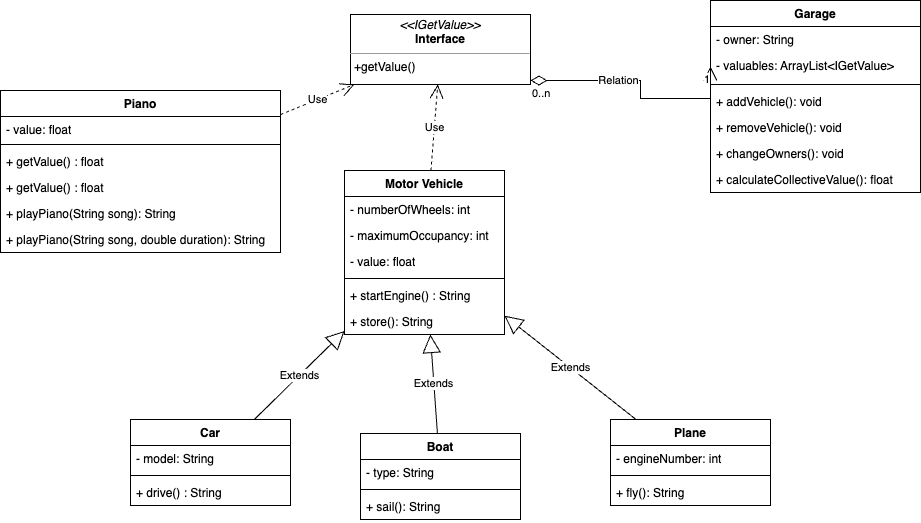

The diagram above was exported from draw.io. Its source (the exported page's mxGraphModel, read from the mxfile embedded in the PNG):
<mxGraphModel dx="1841" dy="762" grid="1" gridSize="10" guides="1" tooltips="1" connect="1" arrows="1" fold="1" page="1" pageScale="1" pageWidth="827" pageHeight="1169" math="0" shadow="0">
  <root>
    <mxCell id="0" />
    <mxCell id="1" parent="0" />
    <mxCell id="_CqFdxffLvywKZPfPTIO-19" value="Motor Vehicle" style="swimlane;fontStyle=1;align=center;verticalAlign=top;childLayout=stackLayout;horizontal=1;startSize=26;horizontalStack=0;resizeParent=1;resizeParentMax=0;resizeLast=0;collapsible=1;marginBottom=0;whiteSpace=wrap;html=1;" parent="1" vertex="1">
      <mxGeometry x="254" y="210" width="160" height="164" as="geometry" />
    </mxCell>
    <mxCell id="_CqFdxffLvywKZPfPTIO-3" value="- numberOfWheels: int" style="text;strokeColor=none;fillColor=none;align=left;verticalAlign=top;spacingLeft=4;spacingRight=4;overflow=hidden;rotatable=0;points=[[0,0.5],[1,0.5]];portConstraint=eastwest;whiteSpace=wrap;html=1;" parent="_CqFdxffLvywKZPfPTIO-19" vertex="1">
      <mxGeometry y="26" width="160" height="26" as="geometry" />
    </mxCell>
    <mxCell id="_CqFdxffLvywKZPfPTIO-4" value="- maximumOccupancy: int" style="text;strokeColor=none;fillColor=none;align=left;verticalAlign=top;spacingLeft=4;spacingRight=4;overflow=hidden;rotatable=0;points=[[0,0.5],[1,0.5]];portConstraint=eastwest;whiteSpace=wrap;html=1;" parent="_CqFdxffLvywKZPfPTIO-19" vertex="1">
      <mxGeometry y="52" width="160" height="26" as="geometry" />
    </mxCell>
    <mxCell id="_CqFdxffLvywKZPfPTIO-7" value="- value: float" style="text;strokeColor=none;fillColor=none;align=left;verticalAlign=top;spacingLeft=4;spacingRight=4;overflow=hidden;rotatable=0;points=[[0,0.5],[1,0.5]];portConstraint=eastwest;whiteSpace=wrap;html=1;" parent="_CqFdxffLvywKZPfPTIO-19" vertex="1">
      <mxGeometry y="78" width="160" height="26" as="geometry" />
    </mxCell>
    <mxCell id="_CqFdxffLvywKZPfPTIO-21" value="" style="line;strokeWidth=1;fillColor=none;align=left;verticalAlign=middle;spacingTop=-1;spacingLeft=3;spacingRight=3;rotatable=0;labelPosition=right;points=[];portConstraint=eastwest;strokeColor=inherit;" parent="_CqFdxffLvywKZPfPTIO-19" vertex="1">
      <mxGeometry y="104" width="160" height="8" as="geometry" />
    </mxCell>
    <mxCell id="_CqFdxffLvywKZPfPTIO-22" value="+ startEngine() : String" style="text;strokeColor=none;fillColor=none;align=left;verticalAlign=top;spacingLeft=4;spacingRight=4;overflow=hidden;rotatable=0;points=[[0,0.5],[1,0.5]];portConstraint=eastwest;whiteSpace=wrap;html=1;" parent="_CqFdxffLvywKZPfPTIO-19" vertex="1">
      <mxGeometry y="112" width="160" height="26" as="geometry" />
    </mxCell>
    <mxCell id="Ql4KCGpSkiP2WhM__gHK-16" value="+ store(): String" style="text;strokeColor=none;fillColor=none;align=left;verticalAlign=top;spacingLeft=4;spacingRight=4;overflow=hidden;rotatable=0;points=[[0,0.5],[1,0.5]];portConstraint=eastwest;whiteSpace=wrap;html=1;" vertex="1" parent="_CqFdxffLvywKZPfPTIO-19">
      <mxGeometry y="138" width="160" height="26" as="geometry" />
    </mxCell>
    <mxCell id="_CqFdxffLvywKZPfPTIO-26" value="Car" style="swimlane;fontStyle=1;align=center;verticalAlign=top;childLayout=stackLayout;horizontal=1;startSize=26;horizontalStack=0;resizeParent=1;resizeParentMax=0;resizeLast=0;collapsible=1;marginBottom=0;whiteSpace=wrap;html=1;" parent="1" vertex="1">
      <mxGeometry x="40" y="459" width="160" height="86" as="geometry" />
    </mxCell>
    <mxCell id="_CqFdxffLvywKZPfPTIO-27" value="- model: String" style="text;strokeColor=none;fillColor=none;align=left;verticalAlign=top;spacingLeft=4;spacingRight=4;overflow=hidden;rotatable=0;points=[[0,0.5],[1,0.5]];portConstraint=eastwest;whiteSpace=wrap;html=1;" parent="_CqFdxffLvywKZPfPTIO-26" vertex="1">
      <mxGeometry y="26" width="160" height="26" as="geometry" />
    </mxCell>
    <mxCell id="_CqFdxffLvywKZPfPTIO-28" value="" style="line;strokeWidth=1;fillColor=none;align=left;verticalAlign=middle;spacingTop=-1;spacingLeft=3;spacingRight=3;rotatable=0;labelPosition=right;points=[];portConstraint=eastwest;strokeColor=inherit;" parent="_CqFdxffLvywKZPfPTIO-26" vertex="1">
      <mxGeometry y="52" width="160" height="8" as="geometry" />
    </mxCell>
    <mxCell id="_CqFdxffLvywKZPfPTIO-30" value="+ drive() : String" style="text;strokeColor=none;fillColor=none;align=left;verticalAlign=top;spacingLeft=4;spacingRight=4;overflow=hidden;rotatable=0;points=[[0,0.5],[1,0.5]];portConstraint=eastwest;whiteSpace=wrap;html=1;" parent="_CqFdxffLvywKZPfPTIO-26" vertex="1">
      <mxGeometry y="60" width="160" height="26" as="geometry" />
    </mxCell>
    <mxCell id="_CqFdxffLvywKZPfPTIO-31" value="Boat" style="swimlane;fontStyle=1;align=center;verticalAlign=top;childLayout=stackLayout;horizontal=1;startSize=26;horizontalStack=0;resizeParent=1;resizeParentMax=0;resizeLast=0;collapsible=1;marginBottom=0;whiteSpace=wrap;html=1;" parent="1" vertex="1">
      <mxGeometry x="270" y="473" width="160" height="86" as="geometry" />
    </mxCell>
    <mxCell id="_CqFdxffLvywKZPfPTIO-32" value="- type: String" style="text;strokeColor=none;fillColor=none;align=left;verticalAlign=top;spacingLeft=4;spacingRight=4;overflow=hidden;rotatable=0;points=[[0,0.5],[1,0.5]];portConstraint=eastwest;whiteSpace=wrap;html=1;" parent="_CqFdxffLvywKZPfPTIO-31" vertex="1">
      <mxGeometry y="26" width="160" height="26" as="geometry" />
    </mxCell>
    <mxCell id="_CqFdxffLvywKZPfPTIO-33" value="" style="line;strokeWidth=1;fillColor=none;align=left;verticalAlign=middle;spacingTop=-1;spacingLeft=3;spacingRight=3;rotatable=0;labelPosition=right;points=[];portConstraint=eastwest;strokeColor=inherit;" parent="_CqFdxffLvywKZPfPTIO-31" vertex="1">
      <mxGeometry y="52" width="160" height="8" as="geometry" />
    </mxCell>
    <mxCell id="_CqFdxffLvywKZPfPTIO-35" value="+ sail(): String" style="text;strokeColor=none;fillColor=none;align=left;verticalAlign=top;spacingLeft=4;spacingRight=4;overflow=hidden;rotatable=0;points=[[0,0.5],[1,0.5]];portConstraint=eastwest;whiteSpace=wrap;html=1;" parent="_CqFdxffLvywKZPfPTIO-31" vertex="1">
      <mxGeometry y="60" width="160" height="26" as="geometry" />
    </mxCell>
    <mxCell id="_CqFdxffLvywKZPfPTIO-36" value="Plane" style="swimlane;fontStyle=1;align=center;verticalAlign=top;childLayout=stackLayout;horizontal=1;startSize=26;horizontalStack=0;resizeParent=1;resizeParentMax=0;resizeLast=0;collapsible=1;marginBottom=0;whiteSpace=wrap;html=1;" parent="1" vertex="1">
      <mxGeometry x="520" y="459" width="160" height="86" as="geometry" />
    </mxCell>
    <mxCell id="_CqFdxffLvywKZPfPTIO-37" value="- engineNumber: int" style="text;strokeColor=none;fillColor=none;align=left;verticalAlign=top;spacingLeft=4;spacingRight=4;overflow=hidden;rotatable=0;points=[[0,0.5],[1,0.5]];portConstraint=eastwest;whiteSpace=wrap;html=1;" parent="_CqFdxffLvywKZPfPTIO-36" vertex="1">
      <mxGeometry y="26" width="160" height="26" as="geometry" />
    </mxCell>
    <mxCell id="_CqFdxffLvywKZPfPTIO-38" value="" style="line;strokeWidth=1;fillColor=none;align=left;verticalAlign=middle;spacingTop=-1;spacingLeft=3;spacingRight=3;rotatable=0;labelPosition=right;points=[];portConstraint=eastwest;strokeColor=inherit;" parent="_CqFdxffLvywKZPfPTIO-36" vertex="1">
      <mxGeometry y="52" width="160" height="8" as="geometry" />
    </mxCell>
    <mxCell id="_CqFdxffLvywKZPfPTIO-40" value="+ fly(): String" style="text;strokeColor=none;fillColor=none;align=left;verticalAlign=top;spacingLeft=4;spacingRight=4;overflow=hidden;rotatable=0;points=[[0,0.5],[1,0.5]];portConstraint=eastwest;whiteSpace=wrap;html=1;" parent="_CqFdxffLvywKZPfPTIO-36" vertex="1">
      <mxGeometry y="60" width="160" height="26" as="geometry" />
    </mxCell>
    <mxCell id="_CqFdxffLvywKZPfPTIO-41" value="Extends" style="endArrow=block;endSize=16;endFill=0;html=1;rounded=0;" parent="1" source="_CqFdxffLvywKZPfPTIO-36" target="_CqFdxffLvywKZPfPTIO-19" edge="1">
      <mxGeometry x="0.0025" width="160" relative="1" as="geometry">
        <mxPoint x="410" y="280" as="sourcePoint" />
        <mxPoint x="580" y="390" as="targetPoint" />
        <mxPoint as="offset" />
      </mxGeometry>
    </mxCell>
    <mxCell id="_CqFdxffLvywKZPfPTIO-43" value="Extends" style="endArrow=block;endSize=16;endFill=0;html=1;rounded=0;" parent="1" source="_CqFdxffLvywKZPfPTIO-31" target="_CqFdxffLvywKZPfPTIO-19" edge="1">
      <mxGeometry x="-0.0004" width="160" relative="1" as="geometry">
        <mxPoint x="400" y="359.9999999999999" as="sourcePoint" />
        <mxPoint x="400" y="503.0000000000001" as="targetPoint" />
        <mxPoint as="offset" />
      </mxGeometry>
    </mxCell>
    <mxCell id="_CqFdxffLvywKZPfPTIO-44" value="Extends" style="endArrow=block;endSize=16;endFill=0;html=1;rounded=0;" parent="1" source="_CqFdxffLvywKZPfPTIO-26" target="_CqFdxffLvywKZPfPTIO-19" edge="1">
      <mxGeometry x="-0.0004" width="160" relative="1" as="geometry">
        <mxPoint x="420" y="287" as="sourcePoint" />
        <mxPoint x="90" y="370" as="targetPoint" />
        <mxPoint as="offset" />
      </mxGeometry>
    </mxCell>
    <mxCell id="_CqFdxffLvywKZPfPTIO-45" value="Garage" style="swimlane;fontStyle=1;align=center;verticalAlign=top;childLayout=stackLayout;horizontal=1;startSize=26;horizontalStack=0;resizeParent=1;resizeParentMax=0;resizeLast=0;collapsible=1;marginBottom=0;whiteSpace=wrap;html=1;" parent="1" vertex="1">
      <mxGeometry x="620" y="40" width="210" height="192" as="geometry" />
    </mxCell>
    <mxCell id="_CqFdxffLvywKZPfPTIO-46" value="- owner: String" style="text;strokeColor=none;fillColor=none;align=left;verticalAlign=top;spacingLeft=4;spacingRight=4;overflow=hidden;rotatable=0;points=[[0,0.5],[1,0.5]];portConstraint=eastwest;whiteSpace=wrap;html=1;" parent="_CqFdxffLvywKZPfPTIO-45" vertex="1">
      <mxGeometry y="26" width="210" height="26" as="geometry" />
    </mxCell>
    <mxCell id="_CqFdxffLvywKZPfPTIO-49" value="- valuables: ArrayList&amp;lt;IGetValue&amp;gt;" style="text;strokeColor=none;fillColor=none;align=left;verticalAlign=top;spacingLeft=4;spacingRight=4;overflow=hidden;rotatable=0;points=[[0,0.5],[1,0.5]];portConstraint=eastwest;whiteSpace=wrap;html=1;" parent="_CqFdxffLvywKZPfPTIO-45" vertex="1">
      <mxGeometry y="52" width="210" height="28" as="geometry" />
    </mxCell>
    <mxCell id="_CqFdxffLvywKZPfPTIO-47" value="" style="line;strokeWidth=1;fillColor=none;align=left;verticalAlign=middle;spacingTop=-1;spacingLeft=3;spacingRight=3;rotatable=0;labelPosition=right;points=[];portConstraint=eastwest;strokeColor=inherit;" parent="_CqFdxffLvywKZPfPTIO-45" vertex="1">
      <mxGeometry y="80" width="210" height="8" as="geometry" />
    </mxCell>
    <mxCell id="_CqFdxffLvywKZPfPTIO-48" value="+ addVehicle(): void" style="text;strokeColor=none;fillColor=none;align=left;verticalAlign=top;spacingLeft=4;spacingRight=4;overflow=hidden;rotatable=0;points=[[0,0.5],[1,0.5]];portConstraint=eastwest;whiteSpace=wrap;html=1;" parent="_CqFdxffLvywKZPfPTIO-45" vertex="1">
      <mxGeometry y="88" width="210" height="26" as="geometry" />
    </mxCell>
    <mxCell id="_CqFdxffLvywKZPfPTIO-50" value="+ removeVehicle(): void" style="text;strokeColor=none;fillColor=none;align=left;verticalAlign=top;spacingLeft=4;spacingRight=4;overflow=hidden;rotatable=0;points=[[0,0.5],[1,0.5]];portConstraint=eastwest;whiteSpace=wrap;html=1;" parent="_CqFdxffLvywKZPfPTIO-45" vertex="1">
      <mxGeometry y="114" width="210" height="26" as="geometry" />
    </mxCell>
    <mxCell id="_CqFdxffLvywKZPfPTIO-51" value="+ changeOwners(): void" style="text;strokeColor=none;fillColor=none;align=left;verticalAlign=top;spacingLeft=4;spacingRight=4;overflow=hidden;rotatable=0;points=[[0,0.5],[1,0.5]];portConstraint=eastwest;whiteSpace=wrap;html=1;" parent="_CqFdxffLvywKZPfPTIO-45" vertex="1">
      <mxGeometry y="140" width="210" height="26" as="geometry" />
    </mxCell>
    <mxCell id="_CqFdxffLvywKZPfPTIO-59" value="+ calculateCollectiveValue(): float" style="text;strokeColor=none;fillColor=none;align=left;verticalAlign=top;spacingLeft=4;spacingRight=4;overflow=hidden;rotatable=0;points=[[0,0.5],[1,0.5]];portConstraint=eastwest;whiteSpace=wrap;html=1;" parent="_CqFdxffLvywKZPfPTIO-45" vertex="1">
      <mxGeometry y="166" width="210" height="26" as="geometry" />
    </mxCell>
    <mxCell id="Ql4KCGpSkiP2WhM__gHK-2" value="&lt;p style=&quot;margin:0px;margin-top:4px;text-align:center;&quot;&gt;&lt;i&gt;&amp;lt;&amp;lt;IGetValue&amp;gt;&amp;gt;&lt;/i&gt;&lt;br&gt;&lt;b&gt;Interface&lt;/b&gt;&lt;/p&gt;&lt;hr size=&quot;1&quot;&gt;&lt;p style=&quot;margin:0px;margin-left:4px;&quot;&gt;+getValue()&lt;/p&gt;&lt;p style=&quot;margin:0px;margin-left:4px;&quot;&gt;&lt;br&gt;&lt;/p&gt;" style="verticalAlign=top;align=left;overflow=fill;html=1;whiteSpace=wrap;" vertex="1" parent="1">
      <mxGeometry x="260" y="54" width="180" height="70" as="geometry" />
    </mxCell>
    <mxCell id="Ql4KCGpSkiP2WhM__gHK-3" value="Relation" style="endArrow=open;html=1;endSize=12;startArrow=diamondThin;startSize=14;startFill=0;edgeStyle=orthogonalEdgeStyle;rounded=0;entryX=0;entryY=0.5;entryDx=0;entryDy=0;" edge="1" parent="1" source="Ql4KCGpSkiP2WhM__gHK-2" target="_CqFdxffLvywKZPfPTIO-49">
      <mxGeometry x="-0.2308" relative="1" as="geometry">
        <mxPoint x="430" y="70" as="sourcePoint" />
        <mxPoint x="490" y="270" as="targetPoint" />
        <Array as="points">
          <mxPoint x="550" y="120" />
          <mxPoint x="550" y="138" />
        </Array>
        <mxPoint as="offset" />
      </mxGeometry>
    </mxCell>
    <mxCell id="Ql4KCGpSkiP2WhM__gHK-4" value="0..n" style="edgeLabel;resizable=0;html=1;align=left;verticalAlign=top;" connectable="0" vertex="1" parent="Ql4KCGpSkiP2WhM__gHK-3">
      <mxGeometry x="-1" relative="1" as="geometry" />
    </mxCell>
    <mxCell id="Ql4KCGpSkiP2WhM__gHK-5" value="1" style="edgeLabel;resizable=0;html=1;align=right;verticalAlign=top;" connectable="0" vertex="1" parent="Ql4KCGpSkiP2WhM__gHK-3">
      <mxGeometry x="1" relative="1" as="geometry" />
    </mxCell>
    <mxCell id="Ql4KCGpSkiP2WhM__gHK-8" value="Piano" style="swimlane;fontStyle=1;align=center;verticalAlign=top;childLayout=stackLayout;horizontal=1;startSize=26;horizontalStack=0;resizeParent=1;resizeParentMax=0;resizeLast=0;collapsible=1;marginBottom=0;whiteSpace=wrap;html=1;" vertex="1" parent="1">
      <mxGeometry x="-90" y="130" width="280" height="162" as="geometry">
        <mxRectangle x="30" y="140" width="110" height="30" as="alternateBounds" />
      </mxGeometry>
    </mxCell>
    <mxCell id="Ql4KCGpSkiP2WhM__gHK-13" value="- value: float" style="text;strokeColor=none;fillColor=none;align=left;verticalAlign=top;spacingLeft=4;spacingRight=4;overflow=hidden;rotatable=0;points=[[0,0.5],[1,0.5]];portConstraint=eastwest;whiteSpace=wrap;html=1;" vertex="1" parent="Ql4KCGpSkiP2WhM__gHK-8">
      <mxGeometry y="26" width="280" height="24" as="geometry" />
    </mxCell>
    <mxCell id="Ql4KCGpSkiP2WhM__gHK-10" value="" style="line;strokeWidth=1;fillColor=none;align=left;verticalAlign=middle;spacingTop=-1;spacingLeft=3;spacingRight=3;rotatable=0;labelPosition=right;points=[];portConstraint=eastwest;strokeColor=inherit;" vertex="1" parent="Ql4KCGpSkiP2WhM__gHK-8">
      <mxGeometry y="50" width="280" height="8" as="geometry" />
    </mxCell>
    <mxCell id="Ql4KCGpSkiP2WhM__gHK-12" value="+ getValue() : float" style="text;strokeColor=none;fillColor=none;align=left;verticalAlign=top;spacingLeft=4;spacingRight=4;overflow=hidden;rotatable=0;points=[[0,0.5],[1,0.5]];portConstraint=eastwest;whiteSpace=wrap;html=1;" vertex="1" parent="Ql4KCGpSkiP2WhM__gHK-8">
      <mxGeometry y="58" width="280" height="26" as="geometry" />
    </mxCell>
    <mxCell id="Ql4KCGpSkiP2WhM__gHK-20" value="+ getValue() : float" style="text;strokeColor=none;fillColor=none;align=left;verticalAlign=top;spacingLeft=4;spacingRight=4;overflow=hidden;rotatable=0;points=[[0,0.5],[1,0.5]];portConstraint=eastwest;whiteSpace=wrap;html=1;" vertex="1" parent="Ql4KCGpSkiP2WhM__gHK-8">
      <mxGeometry y="84" width="280" height="26" as="geometry" />
    </mxCell>
    <mxCell id="Ql4KCGpSkiP2WhM__gHK-18" value="+ playPiano(String song): String" style="text;strokeColor=none;fillColor=none;align=left;verticalAlign=top;spacingLeft=4;spacingRight=4;overflow=hidden;rotatable=0;points=[[0,0.5],[1,0.5]];portConstraint=eastwest;whiteSpace=wrap;html=1;" vertex="1" parent="Ql4KCGpSkiP2WhM__gHK-8">
      <mxGeometry y="110" width="280" height="26" as="geometry" />
    </mxCell>
    <mxCell id="Ql4KCGpSkiP2WhM__gHK-19" value="+ playPiano(String song, double duration): String" style="text;strokeColor=none;fillColor=none;align=left;verticalAlign=top;spacingLeft=4;spacingRight=4;overflow=hidden;rotatable=0;points=[[0,0.5],[1,0.5]];portConstraint=eastwest;whiteSpace=wrap;html=1;" vertex="1" parent="Ql4KCGpSkiP2WhM__gHK-8">
      <mxGeometry y="136" width="280" height="26" as="geometry" />
    </mxCell>
    <mxCell id="Ql4KCGpSkiP2WhM__gHK-14" value="Use" style="endArrow=open;endSize=12;dashed=1;html=1;rounded=0;" edge="1" parent="1" source="Ql4KCGpSkiP2WhM__gHK-8" target="Ql4KCGpSkiP2WhM__gHK-2">
      <mxGeometry width="160" relative="1" as="geometry">
        <mxPoint x="330" y="270" as="sourcePoint" />
        <mxPoint x="490" y="270" as="targetPoint" />
        <Array as="points" />
      </mxGeometry>
    </mxCell>
    <mxCell id="Ql4KCGpSkiP2WhM__gHK-15" value="Use" style="endArrow=open;endSize=12;dashed=1;html=1;rounded=0;" edge="1" parent="1" source="_CqFdxffLvywKZPfPTIO-19" target="Ql4KCGpSkiP2WhM__gHK-2">
      <mxGeometry width="160" relative="1" as="geometry">
        <mxPoint x="330" y="270" as="sourcePoint" />
        <mxPoint x="490" y="270" as="targetPoint" />
      </mxGeometry>
    </mxCell>
  </root>
</mxGraphModel>